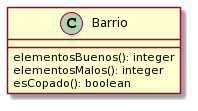

The diagram above was rendered by PlantUML. Its source (embedded in the PNG):
@startuml
class Barrio {
  elementosBuenos(): integer
  elementosMalos(): integer
  esCopado(): boolean
}
@enduml